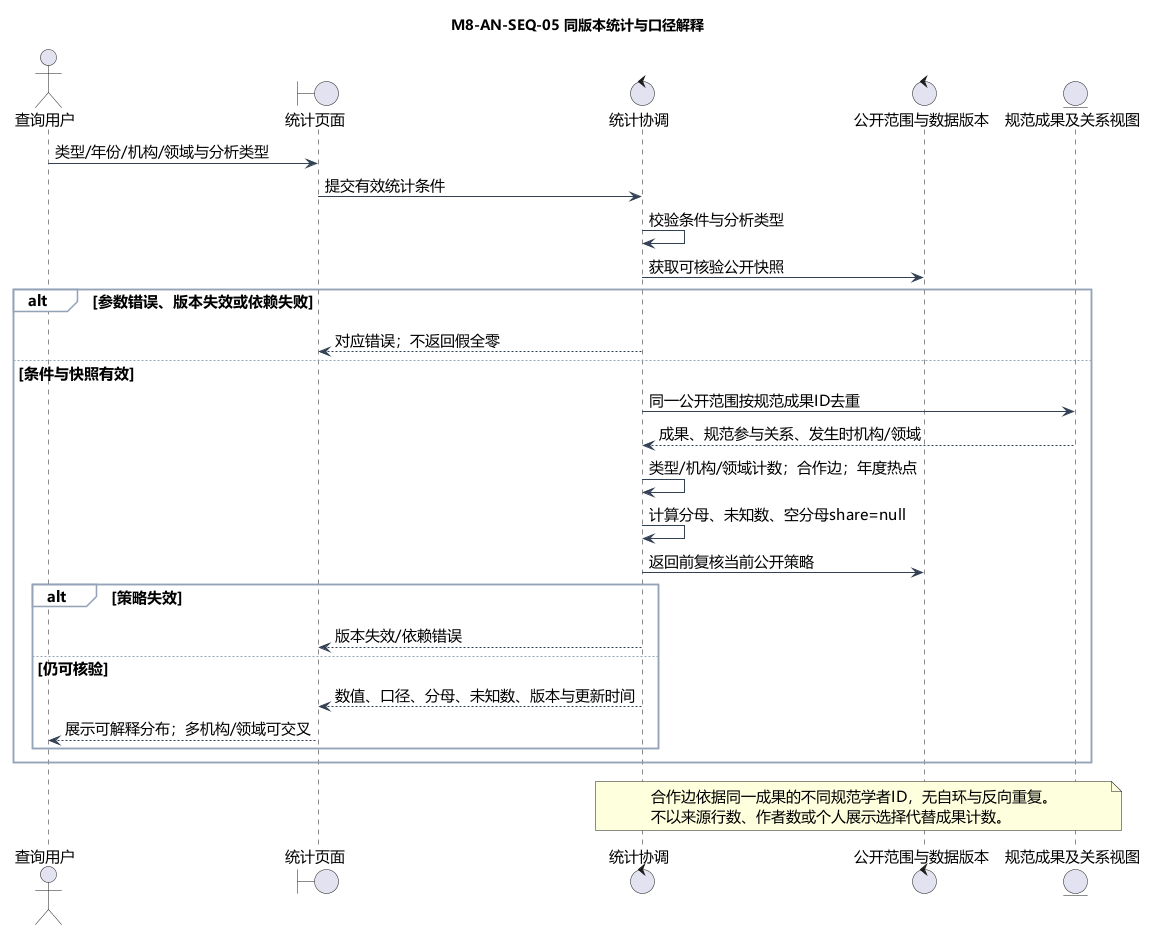

The diagram above was rendered by PlantUML. Its source (embedded in the PNG):
@startuml
!pragma layout smetana
skinparam defaultFontName Microsoft YaHei
skinparam defaultFontSize 15
skinparam shadowing false
skinparam backgroundColor white
skinparam ArrowColor #334155
skinparam classBackgroundColor #EFF6FF
skinparam classBorderColor #38689A
skinparam sequenceParticipantBackgroundColor #EFF6FF
skinparam sequenceGroupBackgroundColor #F8FAFC
skinparam sequenceGroupBorderColor #94A3B8
hide empty members
title M8-AN-SEQ-05 同版本统计与口径解释
actor "查询用户" as U
boundary "统计页面" as P
control "统计协调" as C
control "公开范围与数据版本" as V
entity "规范成果及关系视图" as S
U -> P : 类型/年份/机构/领域与分析类型
P -> C : 提交有效统计条件
C -> C : 校验条件与分析类型
C -> V : 获取可核验公开快照
alt 参数错误、版本失效或依赖失败
 C --> P : 对应错误；不返回假全零
else 条件与快照有效
 C -> S : 同一公开范围按规范成果ID去重
 S --> C : 成果、规范参与关系、发生时机构/领域
 C -> C : 类型/机构/领域计数；合作边；年度热点
 C -> C : 计算分母、未知数、空分母share=null
 C -> V : 返回前复核当前公开策略
 alt 策略失效
  C --> P : 版本失效/依赖错误
 else 仍可核验
  C --> P : 数值、口径、分母、未知数、版本与更新时间
  P --> U : 展示可解释分布；多机构/领域可交叉
 end
end
note over C,S
 合作边依据同一成果的不同规范学者ID，无自环与反向重复。
 不以来源行数、作者数或个人展示选择代替成果计数。
end note
@enduml